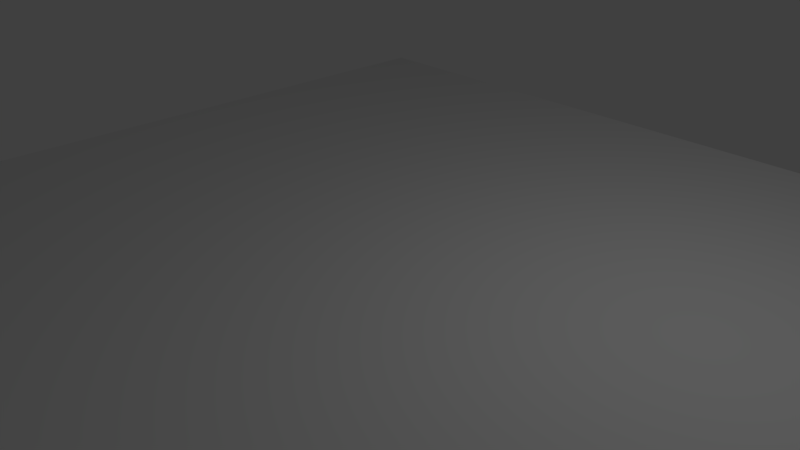 # Source: road_01.blend  (saved by Blender 2.78.0; exported with 4.5.12 LTS)
import bpy
from mathutils import Matrix  # noqa: F401  (used for matrix-valued properties, if any)

bpy.ops.wm.read_factory_settings(use_empty=True)
scene = bpy.context.scene
scene.name = 'Scene'

# ---- collections
col_collection_1 = bpy.data.collections.new('Collection 1'); scene.collection.children.link(col_collection_1)

# ---- materials (node trees are filled in below, after node groups)
mat_material = bpy.data.materials.new('Material')
mat_material.alpha_threshold = 0.0
mat_material.use_transparent_shadow = False
mat_material.roughness = 0.5
mat_material.line_color = (0.0, 0.0, 0.0, 1.0)

# ---- material node trees

# ---- world
world_world = bpy.data.worlds.new('World'); scene.world = world_world
world_world.color = (0.05088, 0.05088, 0.05088)
world_world.use_sun_shadow = False
world_world.sun_shadow_jitter_overblur = 0.0
world_world.cycles.sampling_method = 'MANUAL'

# ---- cameras
cam_camera = bpy.data.cameras.new('Camera')
cam_camera.clip_end = 100.0
cam_camera.lens = 35.0
cam_camera.sensor_width = 32.0
cam_camera.sensor_height = 18.0
cam_camera.ortho_scale = 7.314
cam_camera.dof.focus_distance = 0.0
cam_camera.dof.aperture_fstop = 128.0

# ---- lights
light_lamp = bpy.data.lights.new('Lamp', 'POINT')
light_lamp.transmission_factor = 0.0
light_lamp.cutoff_distance = 30.0
light_lamp.energy = 100.0
light_lamp.shadow_buffer_clip_start = 1.001
light_lamp.shadow_soft_size = 0.1
light_lamp.shadow_maximum_resolution = 0.006
light_lamp.use_absolute_resolution = True

# ---- meshes
me_cube = bpy.data.meshes.new('Cube')
me_cube.from_pydata([(5.75, 6.0, -0.25), (5.75, -6.0, -0.25), (-5.75, -6.0, -0.25), (-5.75, 6.0, -0.25), (5.75, 6.0, 0.25), (5.75, -6.0, 0.25), (-5.75, -6.0, 0.25), (-5.75, 6.0, 0.25)], [], [(0, 1, 2, 3), (4, 7, 6, 5), (0, 4, 5, 1), (1, 5, 6, 2), (2, 6, 7, 3), (4, 0, 3, 7)])
_uv = me_cube.uv_layers.new(name='UVMap')
_uv.uv.foreach_set('vector', [0.9787, 0.0, 0.9787, 0.5, 0.4894, 0.5, 0.4894, 1.391e-07, 0.4894, 0.5, 1.826e-07, 0.5, 0.0, 1.987e-07, 0.4894, 0.0, 1.0, 0.5, 0.9787, 0.5, 0.9787, 0.0, 1.0, 3.974e-08, 0.04255, 0.9792, 0.02128, 0.9792, 0.02128, 0.5, 0.04255, 0.5, 0.02128, 1.0, 6.595e-08, 1.0, 0.0, 0.5, 0.02128, 0.5, 0.04255, 0.5, 0.06383, 0.5, 0.06383, 0.9792, 0.04255, 0.9792])
me_cube.materials.append(mat_material)
me_cube.use_remesh_preserve_volume = False
me_cube.use_remesh_preserve_attributes = False
me_cube.use_mirror_vertex_groups = False
me_cube.update()

# ---- objects
ob_cube = bpy.data.objects.new('Cube', me_cube)
ob_lamp = bpy.data.objects.new('Lamp', light_lamp)
ob_camera = bpy.data.objects.new('Camera', cam_camera)

# ---- transforms, parenting, visibility, modifiers, constraints
ob_cube.location = (0.0, 0.0, 0.0)
ob_cube.lock_rotations_4d = False
ob_cube.empty_display_type = 'ARROWS'
ob_cube.lineart.crease_threshold = 0.0
ob_lamp.location = (4.076, 1.005, 5.904)
ob_lamp.rotation_euler = (0.6503, 0.05522, 1.866)
ob_lamp.lock_rotations_4d = False
ob_lamp.empty_display_type = 'ARROWS'
ob_lamp.color = (0.0, 0.0, 0.0, 0.0)
ob_lamp.lineart.crease_threshold = 0.0
ob_camera.location = (7.481, -6.508, 5.344)
ob_camera.rotation_euler = (1.109, 0.0, 0.8149)
ob_camera.lock_rotations_4d = False
ob_camera.empty_display_type = 'ARROWS'
ob_camera.color = (0.0, 0.0, 0.0, 0.0)
ob_camera.display_type = 'WIRE'
ob_camera.lineart.crease_threshold = 0.0

# ---- collection membership
col_collection_1.objects.link(ob_cube)
col_collection_1.objects.link(ob_lamp)
col_collection_1.objects.link(ob_camera)

# ---- scene / render settings (as saved in the file)
scene.camera = ob_camera
scene.frame_start = 1; scene.frame_end = 250; scene.frame_set(1)
scene.render.engine = 'BLENDER_EEVEE_NEXT'
scene.render.resolution_percentage = 50
scene.render.dither_intensity = 0.0
scene.cycles.use_denoising = False
scene.cycles.samples = 128
scene.cycles.sampling_pattern = 'TABULATED_SOBOL'
scene.cycles.light_sampling_threshold = 0.0
scene.cycles.use_adaptive_sampling = False
scene.cycles.use_light_tree = False
scene.cycles.blur_glossy = 0.0
scene.cycles.sample_clamp_indirect = 0.0
scene.view_settings.view_transform = 'Standard'
bpy.context.view_layer.update()

